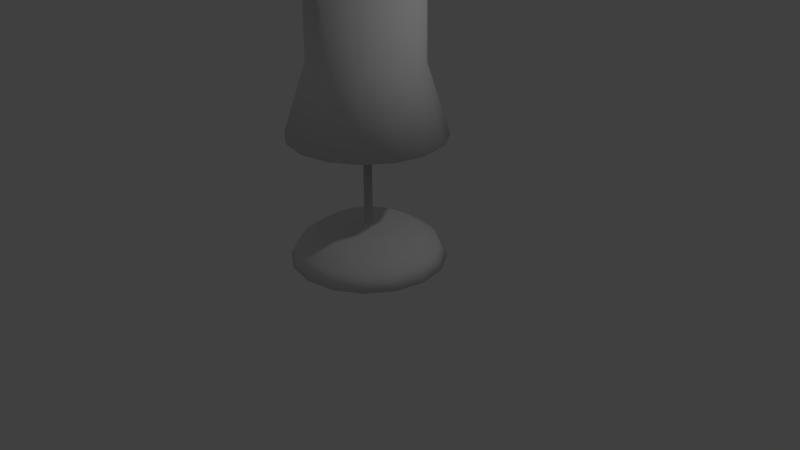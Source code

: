 # Source: DeskLight.blend  (saved by Blender 2.78.0; exported with 4.5.12 LTS)
import bpy
from mathutils import Matrix  # noqa: F401  (used for matrix-valued properties, if any)

bpy.ops.wm.read_factory_settings(use_empty=True)
scene = bpy.context.scene
scene.name = 'Scene'

# ---- collections
col_collection_1 = bpy.data.collections.new('Collection 1'); scene.collection.children.link(col_collection_1)

# ---- materials (node trees are filled in below, after node groups)
mat_lampmetal = bpy.data.materials.new('LampMetal')
mat_lampmetal.alpha_threshold = 0.0
mat_lampmetal.use_transparent_shadow = False
mat_lampmetal.roughness = 0.5
mat_lampshade = bpy.data.materials.new('LampShade')
mat_lampshade.alpha_threshold = 0.0
mat_lampshade.use_transparent_shadow = False
mat_lampshade.roughness = 0.5

# ---- material node trees

# ---- world
world_world = bpy.data.worlds.new('World'); scene.world = world_world
world_world.color = (0.05088, 0.05088, 0.05088)
world_world.use_sun_shadow = False
world_world.sun_shadow_jitter_overblur = 0.0
world_world.cycles.sampling_method = 'MANUAL'

# ---- cameras
cam_camera = bpy.data.cameras.new('Camera')
cam_camera.clip_end = 100.0
cam_camera.lens = 35.0
cam_camera.sensor_width = 32.0
cam_camera.sensor_height = 18.0
cam_camera.ortho_scale = 7.314
cam_camera.dof.focus_distance = 0.0
cam_camera.dof.aperture_fstop = 128.0

# ---- lights
light_lamp = bpy.data.lights.new('Lamp', 'POINT')
light_lamp.transmission_factor = 0.0
light_lamp.cutoff_distance = 30.0
light_lamp.energy = 100.0
light_lamp.shadow_buffer_clip_start = 1.001
light_lamp.shadow_soft_size = 0.1
light_lamp.shadow_maximum_resolution = 0.006
light_lamp.use_absolute_resolution = True

# ---- meshes
me_circle = bpy.data.meshes.new('Circle')
me_circle.from_pydata([(0.0, 1.0, 0.0), (-0.3827, 0.9239, 0.0), (-0.7071, 0.7071, 0.0), (-0.9239, 0.3827, 0.0), (-1.0, -4.371e-08, 0.0), (-0.9239, -0.3827, 0.0), (-0.7071, -0.7071, 0.0), (-0.3827, -0.9239, 0.0), (-1.51e-07, -1.0, 0.0), (0.3827, -0.9239, 0.0), (0.7071, -0.7071, 0.0), (0.9239, -0.3827, 0.0), (1.0, 1.192e-08, 0.0), (0.9239, 0.3827, 0.0), (0.7071, 0.7071, 0.0), (0.3827, 0.9239, 0.0), (-1.533e-08, 0.5884, 0.4), (-0.2252, 0.5436, 0.4), (-0.4161, 0.4161, 0.4), (-0.5436, 0.2252, 0.4), (-0.5884, -2.112e-08, 0.4), (-0.5436, -0.2252, 0.4), (-0.4161, -0.4161, 0.4), (-0.2252, -0.5436, 0.4), (-1.042e-07, -0.5884, 0.4), (0.2252, -0.5436, 0.4), (0.4161, -0.4161, 0.4), (0.5436, -0.2252, 0.4), (0.5884, 1.162e-08, 0.4), (0.5436, 0.2252, 0.4), (0.4161, 0.4161, 0.4), (0.2252, 0.5436, 0.4), (-0.8958, -3.728e-08, 0.2), (-0.8277, -0.3428, 0.2), (0.8958, 1.256e-08, 0.2), (0.8277, 0.3428, 0.2), (-0.6335, -0.6335, 0.2), (0.6335, 0.6335, 0.2), (-0.3428, -0.8277, 0.2), (0.3428, 0.8277, 0.2), (-1.353e-07, -0.8958, 0.2), (-6.557e-11, 0.8958, 0.2), (-0.3428, 0.8277, 0.2), (0.3428, -0.8277, 0.2), (-0.6335, 0.6335, 0.2), (0.6335, -0.6335, 0.2), (-0.8277, 0.3428, 0.2), (0.8277, -0.3428, 0.2), (0.02035, 0.04913, 0.4), (0.03761, 0.03761, 0.4), (0.04913, 0.02035, 0.4), (0.05318, 1.46e-08, 0.4), (0.04913, -0.02035, 0.4), (0.03761, -0.03761, 0.4), (0.02035, -0.04913, 0.4), (-5.434e-08, -0.05318, 0.4), (-0.02035, -0.04913, 0.4), (-0.03761, -0.03761, 0.4), (-0.04913, -0.02035, 0.4), (-0.05318, 1.165e-08, 0.4), (-0.04913, 0.02035, 0.4), (-0.03761, 0.03761, 0.4), (-0.02035, 0.04913, 0.4), (-4.631e-08, 0.05318, 0.4), (-3.725e-08, 0.0, 0.0), (-2.98e-08, 0.0, 0.0), (-5.96e-08, 0.0, 0.0), (-5.96e-08, 0.0, 0.0), (-5.96e-08, 1.118e-08, 0.0), (-5.96e-08, 0.0, 0.0), (-5.96e-08, 0.0, 0.0), (-2.98e-08, 0.0, 0.0), (-3.725e-08, 0.0, 0.0), (-2.98e-08, 0.0, 0.0), (-5.96e-08, 0.0, 0.0), (-5.96e-08, 0.0, 0.0), (0.0, 1.118e-08, 0.0), (-5.96e-08, 0.0, 0.0), (-5.96e-08, 0.0, 0.0), (-2.98e-08, 0.0, 0.0), (0.02035, 0.04913, 2.418), (0.03761, 0.03761, 2.418), (0.04913, 0.02035, 2.418), (0.05318, 1.46e-08, 2.418), (0.04913, -0.02035, 2.418), (0.03761, -0.03761, 2.418), (0.02035, -0.04913, 2.418), (-5.434e-08, -0.05318, 2.418), (-0.02035, -0.04913, 2.418), (-0.03761, -0.03761, 2.418), (-0.04913, -0.02035, 2.418), (-0.05318, 1.165e-08, 2.418), (-0.04913, 0.02035, 2.418), (-0.03761, 0.03761, 2.418), (-0.02035, 0.04913, 2.418), (-4.631e-08, 0.05318, 2.418), (-5.215e-08, 1.49e-08, 2.418), (-5.215e-08, 1.49e-08, 2.418), (-5.215e-08, 1.49e-08, 2.418), (-5.215e-08, 1.397e-08, 2.418), (-5.215e-08, 1.49e-08, 2.418), (-5.215e-08, 1.49e-08, 2.418), (-5.215e-08, 1.49e-08, 2.418), (-5.132e-08, 1.49e-08, 2.418), (-5.215e-08, 1.49e-08, 2.418), (-5.215e-08, 1.49e-08, 2.418), (-5.215e-08, 1.49e-08, 2.418), (-5.215e-08, 1.397e-08, 2.418), (-5.215e-08, 1.49e-08, 2.418), (-5.215e-08, 1.49e-08, 2.418), (-5.215e-08, 1.49e-08, 2.418), (-5.132e-08, 1.49e-08, 2.418), (2.534e-09, 0.9983, 1.643), (-0.3821, 0.9224, 1.643), (-0.7059, 0.7059, 1.643), (-0.9224, 0.3821, 1.643), (-0.9983, -3.843e-08, 1.643), (-0.9224, -0.3821, 1.643), (-0.7059, -0.7059, 1.643), (-0.3821, -0.9224, 1.643), (-1.482e-07, -0.9983, 1.643), (0.3821, -0.9224, 1.643), (0.7059, -0.7059, 1.643), (0.9224, -0.3821, 1.643), (0.9983, 1.711e-08, 1.643), (0.9224, 0.3821, 1.643), (0.7059, 0.7059, 1.643), (0.3821, 0.9224, 1.643), (-2.478e-08, 0.7018, 3.414), (-0.2686, 0.6484, 3.414), (-0.4962, 0.4962, 3.414), (-0.6484, 0.2686, 3.414), (-0.7018, -2.591e-08, 3.414), (-0.6484, -0.2686, 3.414), (-0.4962, -0.4962, 3.414), (-0.2686, -0.6484, 3.414), (-1.307e-07, -0.7018, 3.414), (0.2686, -0.6484, 3.414), (0.4962, -0.4962, 3.414), (0.6484, -0.2686, 3.414), (0.7018, 1.314e-08, 3.414), (0.6484, 0.2686, 3.414), (0.4962, 0.4962, 3.414), (0.2686, 0.6484, 3.414), (-0.6569, 0.2721, 2.528), (-0.711, -2.691e-08, 2.528), (0.6569, -0.2721, 2.528), (0.711, 1.265e-08, 2.528), (-0.6569, -0.2721, 2.528), (0.6569, 0.2721, 2.528), (-0.5028, -0.5028, 2.528), (0.5028, 0.5028, 2.528), (-0.2721, -0.6569, 2.528), (0.2721, 0.6569, 2.528), (-1.282e-07, -0.711, 2.528), (-2.088e-08, 0.711, 2.528), (-0.2721, 0.6569, 2.528), (0.2721, -0.6569, 2.528), (-0.5028, 0.5028, 2.528), (0.5028, -0.5028, 2.528), (-2.597e-09, 0.9359, 1.643), (-0.3581, 0.8646, 1.643), (-0.6618, 0.6618, 1.643), (-0.8646, 0.3581, 1.643), (-0.9359, -3.603e-08, 1.643), (-0.8646, -0.3581, 1.643), (-0.6618, -0.6618, 1.643), (-0.3581, -0.8646, 1.643), (-1.439e-07, -0.9359, 1.643), (0.3581, -0.8646, 1.643), (0.6618, -0.6618, 1.643), (0.8646, -0.3581, 1.643), (0.9359, 1.604e-08, 1.643), (0.8646, 0.3581, 1.643), (0.6618, 0.6618, 1.643), (0.3581, 0.8646, 1.643), (-2.82e-08, 0.6579, 3.414), (-0.2518, 0.6078, 3.414), (-0.4652, 0.4652, 3.414), (-0.6078, 0.2518, 3.414), (-0.6579, -2.429e-08, 3.414), (-0.6078, -0.2518, 3.414), (-0.4652, -0.4652, 3.414), (-0.2518, -0.6078, 3.414), (-1.275e-07, -0.6579, 3.414), (0.2518, -0.6078, 3.414), (0.4652, -0.4652, 3.414), (0.6078, -0.2518, 3.414), (0.6579, 1.232e-08, 3.414), (0.6078, 0.2518, 3.414), (0.4652, 0.4652, 3.414), (0.2518, 0.6078, 3.414), (-0.6158, 0.2551, 2.528), (-0.6665, -2.522e-08, 2.528), (0.6158, -0.2551, 2.528), (0.6665, 1.186e-08, 2.528), (-0.6158, -0.2551, 2.528), (0.6158, 0.2551, 2.528), (-0.4713, -0.4713, 2.528), (0.4713, 0.4713, 2.528), (-0.2551, -0.6158, 2.528), (0.2551, 0.6158, 2.528), (-1.252e-07, -0.6665, 2.528), (-2.455e-08, 0.6665, 2.528), (-0.2551, 0.6158, 2.528), (0.2551, -0.6158, 2.528), (-0.4713, 0.4713, 2.528), (0.4713, -0.4713, 2.528), (0.04503, 0.1087, 2.493), (0.08321, 0.08321, 2.493), (0.1087, 0.04503, 2.493), (0.1177, 1.537e-08, 2.493), (0.1087, -0.04503, 2.493), (0.08321, -0.08321, 2.493), (0.04503, -0.1087, 2.493), (-5.8e-08, -0.1177, 2.493), (-0.04503, -0.1087, 2.493), (-0.08321, -0.08321, 2.493), (-0.1087, -0.04503, 2.493), (-0.1177, 8.826e-09, 2.493), (-0.1087, 0.04503, 2.493), (-0.08321, 0.08321, 2.493), (-0.04503, 0.1087, 2.493), (-4.023e-08, 0.1177, 2.493), (0.07987, 0.1928, 2.674), (0.1476, 0.1476, 2.674), (0.1928, 0.07987, 2.674), (0.2087, 1.754e-08, 2.674), (0.1928, -0.07987, 2.674), (0.1476, -0.1476, 2.674), (0.07987, -0.1928, 2.674), (-6.382e-08, -0.2087, 2.674), (-0.07987, -0.1928, 2.674), (-0.1476, -0.1476, 2.674), (-0.1928, -0.07987, 2.674), (-0.2087, 5.928e-09, 2.674), (-0.1928, 0.07987, 2.674), (-0.1476, 0.1476, 2.674), (-0.07987, 0.1928, 2.674), (-3.23e-08, 0.2087, 2.674), (0.05193, 0.1254, 2.874), (0.09595, 0.09595, 2.874), (0.1254, 0.05193, 2.874), (0.1357, 1.368e-08, 2.874), (0.1254, -0.05193, 2.874), (0.09595, -0.09595, 2.874), (0.05193, -0.1254, 2.874), (-5.539e-08, -0.1357, 2.874), (-0.05193, -0.1254, 2.874), (-0.09595, -0.09595, 2.874), (-0.1254, -0.05193, 2.874), (-0.1357, 6.135e-09, 2.874), (-0.1254, 0.05193, 2.874), (-0.09595, 0.09595, 2.874), (-0.05193, 0.1254, 2.874), (-3.49e-08, 0.1357, 2.874), (0.01267, 0.03059, 2.946), (0.02341, 0.02341, 2.946), (0.03059, 0.01267, 2.946), (0.03311, 8.971e-09, 2.946), (0.03059, -0.01267, 2.946), (0.02341, -0.02341, 2.946), (0.01267, -0.03059, 2.946), (-4.21e-08, -0.03311, 2.946), (-0.01267, -0.03059, 2.946), (-0.02341, -0.02341, 2.946), (-0.03059, -0.01267, 2.946), (-0.03311, 7.13e-09, 2.946), (-0.03059, 0.01267, 2.946), (-0.02341, 0.02341, 2.946), (-0.01267, 0.03059, 2.946), (-3.71e-08, 0.03311, 2.946), (-3.725e-08, 7.451e-09, 2.946), (-3.725e-08, 7.451e-09, 2.946), (-3.725e-08, 7.451e-09, 2.946), (-3.725e-08, 7.451e-09, 2.946), (-3.725e-08, 7.451e-09, 2.946), (-3.725e-08, 7.451e-09, 2.946), (-3.725e-08, 7.451e-09, 2.946), (-3.771e-08, 7.451e-09, 2.946), (-3.725e-08, 7.451e-09, 2.946), (-3.725e-08, 7.451e-09, 2.946), (-3.725e-08, 7.451e-09, 2.946), (-3.725e-08, 7.451e-09, 2.946), (-3.725e-08, 7.451e-09, 2.946), (-3.725e-08, 7.451e-09, 2.946), (-3.725e-08, 7.451e-09, 2.946), (-3.771e-08, 7.451e-09, 2.946), (-0.05655, 0.05655, 0.4), (-0.03061, 0.07389, 0.4), (0.03061, 0.07389, 0.4), (0.05655, 0.05655, 0.4), (0.07389, 0.03061, 0.4), (0.07998, 4.667e-09, 0.4), (-0.07998, 2.171e-10, 0.4), (0.07389, -0.03061, 0.4), (0.03061, -0.07389, 0.4), (-0.05655, -0.05655, 0.4), (-0.07389, -0.03061, 0.4), (-0.07389, 0.03061, 0.4), (0.05655, -0.05655, 0.4), (-4.858e-08, 0.07998, 0.4), (-6.066e-08, -0.07998, 0.4), (-0.03061, -0.07389, 0.4)], [], [(33, 21, 20, 32), (35, 29, 28, 34), (36, 22, 21, 33), (37, 30, 29, 35), (38, 23, 22, 36), (39, 31, 30, 37), (40, 24, 23, 38), (42, 17, 16, 41), (41, 16, 31, 39), (43, 25, 24, 40), (44, 18, 17, 42), (45, 26, 25, 43), (46, 19, 18, 44), (47, 27, 26, 45), (32, 20, 19, 46), (34, 28, 27, 47), (12, 34, 47, 11), (4, 32, 46, 3), (11, 47, 45, 10), (3, 46, 44, 2), (10, 45, 43, 9), (2, 44, 42, 1), (9, 43, 40, 8), (0, 41, 39, 15), (1, 42, 41, 0), (8, 40, 38, 7), (15, 39, 37, 14), (7, 38, 36, 6), (14, 37, 35, 13), (6, 36, 33, 5), (13, 35, 34, 12), (5, 33, 32, 4), (293, 292, 50, 51), (290, 301, 63, 48), (294, 298, 58, 59), (301, 289, 62, 63), (295, 293, 51, 52), (303, 302, 55, 56), (299, 294, 59, 60), (291, 290, 48, 49), (300, 295, 52, 53), (297, 303, 56, 57), (288, 299, 60, 61), (296, 300, 53, 54), (292, 291, 49, 50), (289, 288, 61, 62), (298, 297, 57, 58), (302, 296, 54, 55), (5, 4, 68, 69), (13, 12, 76, 77), (6, 5, 69, 70), (14, 13, 77, 78), (7, 6, 70, 71), (15, 14, 78, 79), (8, 7, 71, 72), (1, 0, 64, 65), (0, 15, 79, 64), (9, 8, 72, 73), (2, 1, 65, 66), (10, 9, 73, 74), (3, 2, 66, 67), (11, 10, 74, 75), (4, 3, 67, 68), (12, 11, 75, 76), (58, 57, 89, 90), (59, 58, 90, 91), (61, 60, 92, 93), (60, 59, 91, 92), (52, 51, 83, 84), (49, 48, 80, 81), (54, 53, 85, 86), (51, 50, 82, 83), (62, 61, 93, 94), (56, 55, 87, 88), (53, 52, 84, 85), (48, 63, 95, 80), (55, 54, 86, 87), (63, 62, 94, 95), (57, 56, 88, 89), (50, 49, 81, 82), (88, 87, 103, 104), (83, 82, 98, 99), (90, 89, 105, 106), (85, 84, 100, 101), (92, 91, 107, 108), (87, 86, 102, 103), (94, 93, 109, 110), (89, 88, 104, 105), (80, 95, 111, 96), (91, 90, 106, 107), (95, 94, 110, 111), (93, 92, 108, 109), (82, 81, 97, 98), (86, 85, 101, 102), (81, 80, 96, 97), (84, 83, 99, 100), (145, 132, 131, 144), (147, 140, 139, 146), (148, 133, 132, 145), (149, 141, 140, 147), (150, 134, 133, 148), (151, 142, 141, 149), (152, 135, 134, 150), (153, 143, 142, 151), (154, 136, 135, 152), (156, 129, 128, 155), (155, 128, 143, 153), (157, 137, 136, 154), (158, 130, 129, 156), (159, 138, 137, 157), (144, 131, 130, 158), (146, 139, 138, 159), (123, 146, 159, 122), (115, 144, 158, 114), (122, 159, 157, 121), (114, 158, 156, 113), (121, 157, 154, 120), (112, 155, 153, 127), (113, 156, 155, 112), (120, 154, 152, 119), (127, 153, 151, 126), (119, 152, 150, 118), (126, 151, 149, 125), (118, 150, 148, 117), (125, 149, 147, 124), (117, 148, 145, 116), (124, 147, 146, 123), (116, 145, 144, 115), (193, 192, 179, 180), (195, 194, 187, 188), (196, 193, 180, 181), (197, 195, 188, 189), (198, 196, 181, 182), (199, 197, 189, 190), (200, 198, 182, 183), (201, 199, 190, 191), (202, 200, 183, 184), (204, 203, 176, 177), (203, 201, 191, 176), (205, 202, 184, 185), (206, 204, 177, 178), (207, 205, 185, 186), (192, 206, 178, 179), (194, 207, 186, 187), (171, 170, 207, 194), (163, 162, 206, 192), (170, 169, 205, 207), (162, 161, 204, 206), (169, 168, 202, 205), (160, 175, 201, 203), (161, 160, 203, 204), (168, 167, 200, 202), (175, 174, 199, 201), (167, 166, 198, 200), (174, 173, 197, 199), (166, 165, 196, 198), (173, 172, 195, 197), (165, 164, 193, 196), (172, 171, 194, 195), (164, 163, 192, 193), (143, 128, 176, 191), (130, 131, 179, 178), (118, 117, 165, 166), (131, 132, 180, 179), (119, 118, 166, 167), (132, 133, 181, 180), (120, 119, 167, 168), (133, 134, 182, 181), (121, 120, 168, 169), (134, 135, 183, 182), (122, 121, 169, 170), (135, 136, 184, 183), (123, 122, 170, 171), (136, 137, 185, 184), (124, 123, 171, 172), (137, 138, 186, 185), (125, 124, 172, 173), (138, 139, 187, 186), (126, 125, 173, 174), (113, 112, 160, 161), (139, 140, 188, 187), (127, 126, 174, 175), (114, 113, 161, 162), (140, 141, 189, 188), (112, 127, 175, 160), (115, 114, 162, 163), (141, 142, 190, 189), (128, 129, 177, 176), (116, 115, 163, 164), (142, 143, 191, 190), (129, 130, 178, 177), (117, 116, 164, 165), (87, 88, 216, 215), (82, 83, 211, 210), (89, 90, 218, 217), (84, 85, 213, 212), (91, 92, 220, 219), (86, 87, 215, 214), (93, 94, 222, 221), (88, 89, 217, 216), (95, 80, 208, 223), (90, 91, 219, 218), (94, 95, 223, 222), (92, 93, 221, 220), (81, 82, 210, 209), (85, 86, 214, 213), (80, 81, 209, 208), (83, 84, 212, 211), (221, 222, 238, 237), (216, 217, 233, 232), (223, 208, 224, 239), (218, 219, 235, 234), (222, 223, 239, 238), (220, 221, 237, 236), (209, 210, 226, 225), (213, 214, 230, 229), (208, 209, 225, 224), (211, 212, 228, 227), (215, 216, 232, 231), (210, 211, 227, 226), (217, 218, 234, 233), (212, 213, 229, 228), (219, 220, 236, 235), (214, 215, 231, 230), (226, 227, 243, 242), (233, 234, 250, 249), (228, 229, 245, 244), (235, 236, 252, 251), (230, 231, 247, 246), (237, 238, 254, 253), (232, 233, 249, 248), (239, 224, 240, 255), (234, 235, 251, 250), (238, 239, 255, 254), (236, 237, 253, 252), (225, 226, 242, 241), (229, 230, 246, 245), (224, 225, 241, 240), (227, 228, 244, 243), (231, 232, 248, 247), (252, 253, 269, 268), (241, 242, 258, 257), (245, 246, 262, 261), (240, 241, 257, 256), (243, 244, 260, 259), (247, 248, 264, 263), (242, 243, 259, 258), (249, 250, 266, 265), (244, 245, 261, 260), (251, 252, 268, 267), (246, 247, 263, 262), (253, 254, 270, 269), (248, 249, 265, 264), (255, 240, 256, 271), (250, 251, 267, 266), (254, 255, 271, 270), (269, 270, 286, 285), (264, 265, 281, 280), (271, 256, 272, 287), (266, 267, 283, 282), (270, 271, 287, 286), (268, 269, 285, 284), (257, 258, 274, 273), (261, 262, 278, 277), (256, 257, 273, 272), (259, 260, 276, 275), (263, 264, 280, 279), (258, 259, 275, 274), (265, 266, 282, 281), (260, 261, 277, 276), (267, 268, 284, 283), (262, 263, 279, 278), (24, 25, 296, 302), (21, 22, 297, 298), (17, 18, 288, 289), (29, 30, 291, 292), (25, 26, 300, 296), (18, 19, 299, 288), (22, 23, 303, 297), (26, 27, 295, 300), (30, 31, 290, 291), (19, 20, 294, 299), (23, 24, 302, 303), (27, 28, 293, 295), (16, 17, 289, 301), (20, 21, 298, 294), (31, 16, 301, 290), (28, 29, 292, 293)])
me_circle.polygons.foreach_set('use_smooth', [True] * 288)
me_circle.polygons.foreach_set('material_index', [0, 0, 0, 0, 0, 0, 0, 0, 0, 0, 0, 0, 0, 0, 0, 0, 0, 0, 0, 0, 0, 0, 0, 0, 0, 0, 0, 0, 0, 0, 0, 0, 0, 0, 0, 0, 0, 0, 0, 0, 0, 0, 0, 0, 0, 0, 0, 0, 0, 0, 0, 0, 0, 0, 0, 0, 0, 0, 0, 0, 0, 0, 0, 0, 0, 0, 0, 0, 0, 0, 0, 0, 0, 0, 0, 0, 0, 0, 0, 0, 0, 0, 0, 0, 0, 0, 0, 0, 0, 0, 0, 0, 0, 0, 0, 0, 1, 1, 1, 1, 1, 1, 1, 1, 1, 1, 1, 1, 1, 1, 1, 1, 1, 1, 1, 1, 1, 1, 1, 1, 1, 1, 1, 1, 1, 1, 1, 1, 1, 1, 1, 1, 1, 1, 1, 1, 1, 1, 1, 1, 1, 1, 1, 1, 1, 1, 1, 1, 1, 1, 1, 1, 1, 1, 1, 1, 1, 1, 1, 1, 1, 1, 1, 1, 1, 1, 1, 1, 1, 1, 1, 1, 1, 1, 1, 1, 1, 1, 1, 1, 1, 1, 1, 1, 1, 1, 1, 1, 1, 1, 1, 1, 0, 0, 0, 0, 0, 0, 0, 0, 0, 0, 0, 0, 0, 0, 0, 0, 0, 0, 0, 0, 0, 0, 0, 0, 0, 0, 0, 0, 0, 0, 0, 0, 0, 0, 0, 0, 0, 0, 0, 0, 0, 0, 0, 0, 0, 0, 0, 0, 0, 0, 0, 0, 0, 0, 0, 0, 0, 0, 0, 0, 0, 0, 0, 0, 0, 0, 0, 0, 0, 0, 0, 0, 0, 0, 0, 0, 0, 0, 0, 0, 0, 0, 0, 0, 0, 0, 0, 0, 0, 0, 0, 0, 0, 0, 0, 0])
_uv = me_circle.uv_layers.new(name='UVMap')
_uv.uv.foreach_set('vector', [0.0, 0.0, 0.0, 0.0, 0.0, 0.0, 0.0, 0.0, 0.0, 0.0, 0.0, 0.0, 0.0, 0.0, 0.0, 0.0, 0.0, 0.0, 0.0, 0.0, 0.0, 0.0, 0.0, 0.0, 0.0, 0.0, 0.0, 0.0, 0.0, 0.0, 0.0, 0.0, 0.0, 0.0, 0.0, 0.0, 0.0, 0.0, 0.0, 0.0, 0.0, 0.0, 0.0, 0.0, 0.0, 0.0, 0.0, 0.0, 0.0, 0.0, 0.0, 0.0, 0.0, 0.0, 0.0, 0.0, 0.0, 0.0, 0.0, 0.0, 0.0, 0.0, 0.0, 0.0, 0.0, 0.0, 0.0, 0.0, 0.0, 0.0, 0.0, 0.0, 0.0, 0.0, 0.0, 0.0, 0.0, 0.0, 0.0, 0.0, 0.0, 0.0, 0.0, 0.0, 0.0, 0.0, 0.0, 0.0, 0.0, 0.0, 0.0, 0.0, 0.0, 0.0, 0.0, 0.0, 0.0, 0.0, 0.0, 0.0, 0.0, 0.0, 0.0, 0.0, 0.0, 0.0, 0.0, 0.0, 0.0, 0.0, 0.0, 0.0, 0.0, 0.0, 0.0, 0.0, 0.0, 0.0, 0.0, 0.0, 0.0, 0.0, 0.0, 0.0, 0.0, 0.0, 0.0, 0.0, 0.0, 0.0, 0.0, 0.0, 0.0, 0.0, 0.0, 0.0, 0.0, 0.0, 0.0, 0.0, 0.0, 0.0, 0.0, 0.0, 0.0, 0.0, 0.0, 0.0, 0.0, 0.0, 0.0, 0.0, 0.0, 0.0, 0.0, 0.0, 0.0, 0.0, 0.0, 0.0, 0.0, 0.0, 0.0, 0.0, 0.0, 0.0, 0.0, 0.0, 0.0, 0.0, 0.0, 0.0, 0.0, 0.0, 0.0, 0.0, 0.0, 0.0, 0.0, 0.0, 0.0, 0.0, 0.0, 0.0, 0.0, 0.0, 0.0, 0.0, 0.0, 0.0, 0.0, 0.0, 0.0, 0.0, 0.0, 0.0, 0.0, 0.0, 0.0, 0.0, 0.0, 0.0, 0.0, 0.0, 0.0, 0.0, 0.0, 0.0, 0.0, 0.0, 0.0, 0.0, 0.0, 0.0, 0.0, 0.0, 0.0, 0.0, 0.0, 0.0, 0.0, 0.0, 0.0, 0.0, 0.0, 0.0, 0.0, 0.0, 0.0, 0.0, 0.0, 0.0, 0.0, 0.0, 0.0, 0.0, 0.0, 0.0, 0.0, 0.0, 0.0, 0.0, 0.0, 0.0, 0.0, 0.0, 0.0, 0.0, 0.0, 0.0, 0.0, 0.0, 0.0, 0.0, 0.0, 0.0, 0.0, 0.0, 0.0, 0.0, 0.0, 0.0, 0.0, 0.0, 0.0, 0.0, 0.0, 0.0, 0.0, 0.0, 0.0, 0.0, 0.0, 0.0, 0.0, 0.0, 0.0, 0.0, 0.0, 0.0, 0.0, 0.0, 0.0, 0.0, 0.0, 0.0, 0.0, 0.0, 0.0, 0.0, 0.0, 0.0, 0.0, 0.0, 0.0, 0.0, 0.0, 0.0, 0.0, 0.0, 0.0, 0.0, 0.0, 0.0, 0.0, 0.0, 0.0, 0.0, 0.0, 0.0, 0.0, 0.0, 0.0, 0.0, 0.0, 0.0, 0.0, 0.0, 0.0, 0.0, 0.0, 0.0, 0.0, 0.0, 0.0, 0.0, 0.0, 0.0, 0.0, 0.0, 0.0, 0.0, 0.0, 0.0, 0.0, 0.0, 0.0, 0.0, 0.0, 0.0, 0.0, 0.0, 0.0, 0.0, 0.0, 0.0, 0.0, 0.0, 0.0, 0.0, 0.0, 0.0, 0.0, 0.0, 0.0, 0.0, 0.0, 0.0, 0.0, 0.0, 0.0, 0.0, 0.0, 0.0, 0.0, 0.0, 0.0, 0.0, 0.0, 0.0, 0.0, 0.0, 0.0, 0.0, 0.0, 0.0, 0.0, 0.0, 0.0, 0.0, 0.0, 0.0, 0.0, 0.0, 0.0, 0.0, 0.0, 0.0, 0.0, 0.0, 0.0, 0.0, 0.0, 0.0, 0.0, 0.0, 0.0, 0.0, 0.0, 0.0, 0.0, 0.0, 0.0, 0.0, 0.0, 0.0, 0.0, 0.0, 0.0, 0.0, 0.0, 0.0, 0.0, 0.0, 0.0, 0.0, 0.0, 0.0, 0.0, 0.0, 0.0, 0.0, 0.0, 0.0, 0.0, 0.0, 0.0, 0.0, 0.0, 0.0, 0.0, 0.0, 0.0, 0.0, 0.0, 0.0, 0.0, 0.0, 0.0, 0.0, 0.0, 0.0, 0.0, 0.0, 0.0, 0.0, 0.0, 0.0, 0.0, 0.0, 0.0, 0.0, 0.0, 0.0, 0.0, 0.0, 0.0, 0.0, 0.0, 0.0, 0.0, 0.0, 0.0, 0.0, 0.0, 0.0, 0.0, 0.0, 0.0, 0.0, 0.0, 0.0, 0.0, 0.0, 0.0, 0.0, 0.0, 0.0, 0.0, 0.0, 0.0, 0.0, 0.0, 0.0, 0.0, 0.0, 0.0, 0.0, 0.0, 0.0, 0.0, 0.0, 0.0, 0.0, 0.0, 0.0, 0.0, 0.0, 0.0, 0.0, 0.0, 0.0, 0.0, 0.0, 0.0, 0.0, 0.0, 0.0, 0.0, 0.0, 0.0, 0.0, 0.0, 0.0, 0.0, 0.0, 0.0, 0.0, 0.0, 0.0, 0.0, 0.0, 0.0, 0.0, 0.0, 0.0, 0.0, 0.0, 0.0, 0.0, 0.0, 0.0, 0.0, 0.0, 0.0, 0.0, 0.0, 0.0, 0.0, 0.0, 0.0, 0.0, 0.0, 0.0, 0.0, 0.0, 0.0, 0.0, 0.0, 0.0, 0.0, 0.0, 0.0, 0.0, 0.0, 0.0, 0.0, 0.0, 0.0, 0.0, 0.0, 0.0, 0.0, 0.0, 0.0, 0.0, 0.0, 0.0, 0.0, 0.0, 0.0, 0.0, 0.0, 0.0, 0.0, 0.0, 0.0, 0.0, 0.0, 0.0, 0.0, 0.0, 0.0, 0.0, 0.0, 0.0, 0.0, 0.0, 0.0, 0.0, 0.0, 0.0, 0.0, 0.0, 0.0, 0.0, 0.0, 0.0, 0.0, 0.0, 0.0, 0.0, 0.0, 0.0, 0.0, 0.0, 0.0, 0.0, 0.0, 0.0, 0.0, 0.0, 0.0, 0.0, 0.0, 0.0, 0.0, 0.0, 0.0, 0.0, 0.0, 0.0, 0.0, 0.0, 0.0, 0.0, 0.0, 0.0, 0.0, 0.0, 0.0, 0.0, 0.0, 0.0, 0.0, 0.0, 0.0, 0.0, 0.0, 0.0, 0.0, 0.0, 0.0, 0.0, 0.0, 0.0, 0.0, 0.0, 0.0, 0.0, 0.0, 0.0, 0.0, 0.0, 0.0, 0.0, 0.0, 0.0, 0.0, 0.0, 0.0, 0.0, 0.0, 0.0, 0.0, 0.0, 0.0, 0.0, 0.0, 0.0, 0.0, 0.0, 0.0, 0.0, 0.0, 0.0, 0.0, 0.0, 0.0, 0.0, 0.0, 0.0, 0.0, 0.0, 0.0, 0.0, 0.0, 0.0, 0.0, 0.0, 0.0, 0.0, 0.0, 0.0, 0.0, 0.0, 0.0, 0.0, 0.0, 0.0, 0.0, 0.0, 0.0, 0.0, 0.0, 0.0, 0.0, 0.0, 0.0, 0.0, 0.0, 0.0, 0.0, 0.0, 0.0, 0.0, 0.0, 0.0, 0.0, 0.0, 0.0, 0.0, 0.0, 0.0, 0.0, 0.0, 0.0, 0.0, 0.0, 0.0, 0.0, 0.0, 0.0, 0.0, 0.0, 0.0, 0.0, 0.0, 0.0, 0.0, 0.0, 0.0, 0.0, 0.0, 0.0, 0.0, 0.0, 0.0, 0.0, 0.0, 0.0, 0.0, 0.0, 0.0, 0.0, 0.0, 0.0, 0.0, 0.0, 0.0, 0.0, 0.0, 0.0, 0.0, 0.0, 0.0, 0.0, 0.0, 0.1766, 0.2248, 0.2209, 0.3797, 0.176, 0.3934, 0.1283, 0.2422, 0.6064, 0.1797, 0.5899, 0.3425, 0.5435, 0.339, 0.5516, 0.1751, 0.2271, 0.2096, 0.2661, 0.3675, 0.2209, 0.3797, 0.1766, 0.2248, 0.6606, 0.1872, 0.6359, 0.3484, 0.5899, 0.3425, 0.6064, 0.1797, 0.2793, 0.1969, 0.3117, 0.3572, 0.2661, 0.3675, 0.2271, 0.2096, 0.714, 0.1978, 0.6816, 0.3565, 0.6359, 0.3484, 0.6606, 0.1872, 0.3326, 0.1868, 0.3577, 0.3489, 0.3117, 0.3572, 0.2793, 0.1969, 0.7661, 0.2114, 0.7267, 0.3668, 0.6816, 0.3565, 0.714, 0.1978, 0.3868, 0.1795, 0.4039, 0.3429, 0.3577, 0.3489, 0.3326, 0.1868, 0.8643, 0.2465, 0.815, 0.3929, 0.7712, 0.379, 0.8164, 0.2277, 0.8164, 0.2277, 0.7712, 0.379, 0.7267, 0.3668, 0.7661, 0.2114, 0.4415, 0.175, 0.4504, 0.3392, 0.4039, 0.3429, 0.3868, 0.1795, 0.909, 0.2674, 0.8582, 0.408, 0.815, 0.3929, 0.8643, 0.2465, 0.4966, 0.1736, 0.497, 0.3379, 0.4504, 0.3392, 0.4415, 0.175, 0.1283, 0.2422, 0.176, 0.3934, 0.1307, 0.408, 0.08308, 0.2616, 0.5516, 0.1751, 0.5435, 0.339, 0.497, 0.3379, 0.4966, 0.1736, 0.5595, 0.001605, 0.5516, 0.1751, 0.4966, 0.1736, 0.4944, 0.0001257, 0.05635, 0.09727, 0.1283, 0.2422, 0.08308, 0.2616, 0.0001257, 0.1286, 0.4944, 0.0001257, 0.4966, 0.1736, 0.4415, 0.175, 0.4294, 0.002401, 0.9999, 0.1311, 0.909, 0.2674, 0.8643, 0.2465, 0.9407, 0.09659, 0.4294, 0.002401, 0.4415, 0.175, 0.3868, 0.1795, 0.3649, 0.00842, 0.8797, 0.06899, 0.8164, 0.2277, 0.7661, 0.2114, 0.8171, 0.04677, 0.9407, 0.09659, 0.8643, 0.2465, 0.8164, 0.2277, 0.8797, 0.06899, 0.3649, 0.00842, 0.3868, 0.1795, 0.3326, 0.1868, 0.3009, 0.0182, 0.8171, 0.04677, 0.7661, 0.2114, 0.714, 0.1978, 0.7536, 0.02926, 0.3009, 0.0182, 0.3326, 0.1868, 0.2793, 0.1969, 0.2377, 0.03181, 0.7536, 0.02926, 0.714, 0.1978, 0.6606, 0.1872, 0.6893, 0.01605, 0.2377, 0.03181, 0.2793, 0.1969, 0.2271, 0.2096, 0.1756, 0.04936, 0.6893, 0.01605, 0.6606, 0.1872, 0.6064, 0.1797, 0.6245, 0.006883, 0.1756, 0.04936, 0.2271, 0.2096, 0.1766, 0.2248, 0.1151, 0.07107, 0.6245, 0.006883, 0.6064, 0.1797, 0.5516, 0.1751, 0.5595, 0.001605, 0.1151, 0.07107, 0.1766, 0.2248, 0.1283, 0.2422, 0.05635, 0.09727, 0.1641, 0.5855, 0.1204, 0.5728, 0.1487, 0.4168, 0.1949, 0.4232, 0.5678, 0.6232, 0.5159, 0.6262, 0.5135, 0.4541, 0.559, 0.4523, 0.2105, 0.597, 0.1641, 0.5855, 0.1949, 0.4232, 0.2403, 0.4308, 0.6191, 0.6179, 0.5678, 0.6232, 0.559, 0.4523, 0.6041, 0.4489, 0.259, 0.607, 0.2105, 0.597, 0.2403, 0.4308, 0.2857, 0.4382, 0.6694, 0.6101, 0.6191, 0.6179, 0.6041, 0.4489, 0.649, 0.444, 0.309, 0.615, 0.259, 0.607, 0.2857, 0.4382, 0.3312, 0.4444, 0.7181, 0.6, 0.6694, 0.6101, 0.649, 0.444, 0.6933, 0.438, 0.36, 0.6211, 0.309, 0.615, 0.3312, 0.4444, 0.3767, 0.4493, 0.8082, 0.5734, 0.7647, 0.5877, 0.737, 0.4312, 0.7795, 0.425, 0.7647, 0.5877, 0.7181, 0.6, 0.6933, 0.438, 0.737, 0.4312, 0.4117, 0.6251, 0.36, 0.6211, 0.3767, 0.4493, 0.4223, 0.4526, 0.8487, 0.5575, 0.8082, 0.5734, 0.7795, 0.425, 0.8199, 0.4228, 0.4638, 0.6268, 0.4117, 0.6251, 0.4223, 0.4526, 0.468, 0.4542, 0.1204, 0.5728, 0.07997, 0.5588, 0.1034, 0.4157, 0.1487, 0.4168, 0.5159, 0.6262, 0.4638, 0.6268, 0.468, 0.4542, 0.5135, 0.4541, 0.5193, 0.8039, 0.458, 0.804, 0.4638, 0.6268, 0.5159, 0.6262, 0.05201, 0.7101, 0.006622, 0.6782, 0.07997, 0.5588, 0.1204, 0.5728, 0.458, 0.804, 0.3969, 0.8008, 0.4117, 0.6251, 0.4638, 0.6268, 0.9339, 0.6825, 0.8829, 0.72, 0.8082, 0.5734, 0.8487, 0.5575, 0.3969, 0.8008, 0.3364, 0.7946, 0.36, 0.6211, 0.4117, 0.6251, 0.8249, 0.7478, 0.7649, 0.7681, 0.7181, 0.6, 0.7647, 0.5877, 0.8829, 0.72, 0.8249, 0.7478, 0.7647, 0.5877, 0.8082, 0.5734, 0.3364, 0.7946, 0.2766, 0.7851, 0.309, 0.615, 0.36, 0.6211, 0.7649, 0.7681, 0.7039, 0.7832, 0.6694, 0.6101, 0.7181, 0.6, 0.2766, 0.7851, 0.2177, 0.7722, 0.259, 0.607, 0.309, 0.615, 0.7039, 0.7832, 0.6425, 0.7938, 0.6191, 0.6179, 0.6694, 0.6101, 0.2177, 0.7722, 0.1601, 0.7558, 0.2105, 0.597, 0.259, 0.607, 0.6425, 0.7938, 0.5809, 0.8006, 0.5678, 0.6232, 0.6191, 0.6179, 0.1601, 0.7558, 0.1044, 0.7354, 0.1641, 0.5855, 0.2105, 0.597, 0.5809, 0.8006, 0.5193, 0.8039, 0.5159, 0.6262, 0.5678, 0.6232, 0.1044, 0.7354, 0.05201, 0.7101, 0.1204, 0.5728, 0.1641, 0.5855, 0.6924, 0.431, 0.7361, 0.4243, 0.737, 0.4312, 0.6933, 0.438, 0.102, 0.4083, 0.1494, 0.4092, 0.1487, 0.4168, 0.1034, 0.4157, 0.2152, 0.7816, 0.157, 0.7649, 0.1601, 0.7558, 0.2177, 0.7722, 0.1494, 0.4092, 0.1961, 0.4159, 0.1949, 0.4232, 0.1487, 0.4168, 0.2747, 0.7946, 0.2152, 0.7816, 0.2177, 0.7722, 0.2766, 0.7851, 0.1961, 0.4159, 0.2417, 0.4236, 0.2403, 0.4308, 0.1949, 0.4232, 0.335, 0.8042, 0.2747, 0.7946, 0.2766, 0.7851, 0.3364, 0.7946, 0.2417, 0.4236, 0.2869, 0.431, 0.2857, 0.4382, 0.2403, 0.4308, 0.396, 0.8106, 0.335, 0.8042, 0.3364, 0.7946, 0.3969, 0.8008, 0.2869, 0.431, 0.3322, 0.4373, 0.3312, 0.4444, 0.2857, 0.4382, 0.4576, 0.8138, 0.396, 0.8106, 0.3969, 0.8008, 0.458, 0.804, 0.3322, 0.4373, 0.3775, 0.4421, 0.3767, 0.4493, 0.3312, 0.4444, 0.5194, 0.8138, 0.4576, 0.8138, 0.458, 0.804, 0.5193, 0.8039, 0.3775, 0.4421, 0.4229, 0.4454, 0.4223, 0.4526, 0.3767, 0.4493, 0.5815, 0.8105, 0.5194, 0.8138, 0.5193, 0.8039, 0.5809, 0.8006, 0.4229, 0.4454, 0.4682, 0.447, 0.468, 0.4542, 0.4223, 0.4526, 0.6437, 0.8037, 0.5815, 0.8105, 0.5809, 0.8006, 0.6425, 0.7938, 0.4682, 0.447, 0.5135, 0.4469, 0.5135, 0.4541, 0.468, 0.4542, 0.7058, 0.793, 0.6437, 0.8037, 0.6425, 0.7938, 0.7039, 0.7832, 0.8883, 0.7291, 0.8287, 0.7574, 0.8249, 0.7478, 0.8829, 0.72, 0.5135, 0.4469, 0.5587, 0.4451, 0.559, 0.4523, 0.5135, 0.4541, 0.7676, 0.778, 0.7058, 0.793, 0.7039, 0.7832, 0.7649, 0.7681, 0.9418, 0.6897, 0.8883, 0.7291, 0.8829, 0.72, 0.9339, 0.6825, 0.5587, 0.4451, 0.6036, 0.4418, 0.6041, 0.4489, 0.559, 0.4523, 0.8287, 0.7574, 0.7676, 0.778, 0.7649, 0.7681, 0.8249, 0.7478, 0.04722, 0.7181, 0.0001257, 0.6844, 0.006622, 0.6782, 0.05201, 0.7101, 0.6036, 0.4418, 0.6482, 0.437, 0.649, 0.444, 0.6041, 0.4489, 0.7361, 0.4243, 0.7789, 0.4183, 0.7795, 0.425, 0.737, 0.4312, 0.1006, 0.7441, 0.04722, 0.7181, 0.05201, 0.7101, 0.1044, 0.7354, 0.6482, 0.437, 0.6924, 0.431, 0.6933, 0.438, 0.649, 0.444, 0.7789, 0.4183, 0.8208, 0.4165, 0.8199, 0.4228, 0.7795, 0.425, 0.157, 0.7649, 0.1006, 0.7441, 0.1044, 0.7354, 0.1601, 0.7558, 0.0, 0.0, 0.0, 0.0, 0.0, 0.0, 0.0, 0.0, 0.0, 0.0, 0.0, 0.0, 0.0, 0.0, 0.0, 0.0, 0.0, 0.0, 0.0, 0.0, 0.0, 0.0, 0.0, 0.0, 0.0, 0.0, 0.0, 0.0, 0.0, 0.0, 0.0, 0.0, 0.0, 0.0, 0.0, 0.0, 0.0, 0.0, 0.0, 0.0, 0.0, 0.0, 0.0, 0.0, 0.0, 0.0, 0.0, 0.0, 0.0, 0.0, 0.0, 0.0, 0.0, 0.0, 0.0, 0.0, 0.0, 0.0, 0.0, 0.0, 0.0, 0.0, 0.0, 0.0, 0.0, 0.0, 0.0, 0.0, 0.0, 0.0, 0.0, 0.0, 0.0, 0.0, 0.0, 0.0, 0.0, 0.0, 0.0, 0.0, 0.0, 0.0, 0.0, 0.0, 0.0, 0.0, 0.0, 0.0, 0.0, 0.0, 0.0, 0.0, 0.0, 0.0, 0.0, 0.0, 0.0, 0.0, 0.0, 0.0, 0.0, 0.0, 0.0, 0.0, 0.0, 0.0, 0.0, 0.0, 0.0, 0.0, 0.0, 0.0, 0.0, 0.0, 0.0, 0.0, 0.0, 0.0, 0.0, 0.0, 0.0, 0.0, 0.0, 0.0, 0.0, 0.0, 0.0, 0.0, 0.0, 0.0, 0.0, 0.0, 0.0, 0.0, 0.0, 0.0, 0.0, 0.0, 0.0, 0.0, 0.0, 0.0, 0.0, 0.0, 0.0, 0.0, 0.0, 0.0, 0.0, 0.0, 0.0, 0.0, 0.0, 0.0, 0.0, 0.0, 0.0, 0.0, 0.0, 0.0, 0.0, 0.0, 0.0, 0.0, 0.0, 0.0, 0.0, 0.0, 0.0, 0.0, 0.0, 0.0, 0.0, 0.0, 0.0, 0.0, 0.0, 0.0, 0.0, 0.0, 0.0, 0.0, 0.0, 0.0, 0.0, 0.0, 0.0, 0.0, 0.0, 0.0, 0.0, 0.0, 0.0, 0.0, 0.0, 0.0, 0.0, 0.0, 0.0, 0.0, 0.0, 0.0, 0.0, 0.0, 0.0, 0.0, 0.0, 0.0, 0.0, 0.0, 0.0, 0.0, 0.0, 0.0, 0.0, 0.0, 0.0, 0.0, 0.0, 0.0, 0.0, 0.0, 0.0, 0.0, 0.0, 0.0, 0.0, 0.0, 0.0, 0.0, 0.0, 0.0, 0.0, 0.0, 0.0, 0.0, 0.0, 0.0, 0.0, 0.0, 0.0, 0.0, 0.0, 0.0, 0.0, 0.0, 0.0, 0.0, 0.0, 0.0, 0.0, 0.0, 0.0, 0.0, 0.0, 0.0, 0.0, 0.0, 0.0, 0.0, 0.0, 0.0, 0.0, 0.0, 0.0, 0.0, 0.0, 0.0, 0.0, 0.0, 0.0, 0.0, 0.0, 0.0, 0.0, 0.0, 0.0, 0.0, 0.0, 0.0, 0.0, 0.0, 0.0, 0.0, 0.0, 0.0, 0.0, 0.0, 0.0, 0.0, 0.0, 0.0, 0.0, 0.0, 0.0, 0.0, 0.0, 0.0, 0.0, 0.0, 0.0, 0.0, 0.0, 0.0, 0.0, 0.0, 0.0, 0.0, 0.0, 0.0, 0.0, 0.0, 0.0, 0.0, 0.0, 0.0, 0.0, 0.0, 0.0, 0.0, 0.0, 0.0, 0.0, 0.0, 0.0, 0.0, 0.0, 0.0, 0.0, 0.0, 0.0, 0.0, 0.0, 0.0, 0.0, 0.0, 0.0, 0.0, 0.0, 0.0, 0.0, 0.0, 0.0, 0.0, 0.0, 0.0, 0.0, 0.0, 0.0, 0.0, 0.0, 0.0, 0.0, 0.0, 0.0, 0.0, 0.0, 0.0, 0.0, 0.0, 0.0, 0.0, 0.0, 0.0, 0.0, 0.0, 0.0, 0.0, 0.0, 0.0, 0.0, 0.0, 0.0, 0.0, 0.0, 0.0, 0.0, 0.0, 0.0, 0.0, 0.0, 0.0, 0.0, 0.0, 0.0, 0.0, 0.0, 0.0, 0.0, 0.0, 0.0, 0.0, 0.0, 0.0, 0.0, 0.0, 0.0, 0.0, 0.0, 0.0, 0.0, 0.0, 0.0, 0.0, 0.0, 0.0, 0.0, 0.0, 0.0, 0.0, 0.0, 0.0, 0.0, 0.0, 0.0, 0.0, 0.0, 0.0, 0.0, 0.0, 0.0, 0.0, 0.0, 0.0, 0.0, 0.0, 0.0, 0.0, 0.0, 0.0, 0.0, 0.0, 0.0, 0.0, 0.0, 0.0, 0.0, 0.0, 0.0, 0.0, 0.0, 0.0, 0.0, 0.0, 0.0, 0.0, 0.0, 0.0, 0.0, 0.0, 0.0, 0.0, 0.0, 0.0, 0.0, 0.0, 0.0, 0.0, 0.0, 0.0, 0.0, 0.0, 0.0, 0.0, 0.0, 0.0, 0.0, 0.0, 0.0, 0.0, 0.0, 0.0, 0.0, 0.0, 0.0, 0.0, 0.0, 0.0, 0.0, 0.0, 0.0, 0.0, 0.0, 0.0, 0.0, 0.0, 0.0, 0.0, 0.0, 0.0, 0.0, 0.0, 0.0, 0.0, 0.0, 0.0, 0.0, 0.0, 0.0, 0.0, 0.0, 0.0, 0.0, 0.0, 0.0, 0.0, 0.0, 0.0, 0.0, 0.0, 0.0, 0.0, 0.0, 0.0, 0.0, 0.0, 0.0, 0.0, 0.0, 0.0, 0.0, 0.0, 0.0, 0.0, 0.0, 0.0, 0.0, 0.0, 0.0, 0.0, 0.0, 0.0, 0.0, 0.0, 0.0, 0.0, 0.0, 0.0, 0.0, 0.0, 0.0, 0.0, 0.0, 0.0, 0.0, 0.0, 0.0, 0.0, 0.0, 0.0, 0.0, 0.0, 0.0, 0.0, 0.0, 0.0, 0.0, 0.0, 0.0, 0.0, 0.0, 0.0, 0.0, 0.0, 0.0, 0.0, 0.0, 0.0, 0.0, 0.0, 0.0, 0.0, 0.0, 0.0, 0.0, 0.0, 0.0, 0.0, 0.0, 0.0, 0.0, 0.0, 0.0, 0.0, 0.0, 0.0, 0.0, 0.0, 0.0, 0.0, 0.0, 0.0, 0.0, 0.0, 0.0, 0.0, 0.0, 0.0, 0.0, 0.0, 0.0, 0.0, 0.0, 0.0, 0.0, 0.0, 0.0, 0.0, 0.0, 0.0, 0.0, 0.0, 0.0, 0.0, 0.0, 0.0, 0.0, 0.0, 0.0, 0.0, 0.0, 0.0, 0.0, 0.0, 0.0, 0.0, 0.0, 0.0, 0.0, 0.0, 0.0, 0.0, 0.0, 0.0, 0.0, 0.0, 0.0, 0.0, 0.0, 0.0, 0.0, 0.0, 0.0, 0.0, 0.0, 0.0, 0.0, 0.0, 0.0, 0.0, 0.0, 0.0, 0.0, 0.0, 0.0, 0.0, 0.0, 0.0, 0.0, 0.0, 0.0, 0.0, 0.0, 0.0, 0.0, 0.0, 0.0, 0.0, 0.0, 0.0, 0.0, 0.0, 0.0, 0.0, 0.0, 0.0, 0.0, 0.0, 0.0, 0.0, 0.0, 0.0, 0.0, 0.0, 0.0, 0.0, 0.0, 0.0, 0.0, 0.0, 0.0, 0.0, 0.0, 0.0, 0.0, 0.0, 0.0, 0.0, 0.0, 0.0, 0.0, 0.0, 0.0, 0.0, 0.0, 0.0, 0.0, 0.0, 0.0, 0.0, 0.0, 0.0, 0.0, 0.0, 0.0, 0.0, 0.0, 0.0, 0.0, 0.0, 0.0, 0.0, 0.0, 0.0, 0.0, 0.0, 0.0, 0.0, 0.0, 0.0, 0.0, 0.0, 0.0, 0.0, 0.0, 0.0, 0.0, 0.0, 0.0, 0.0, 0.0, 0.0, 0.0, 0.0, 0.0, 0.0, 0.0, 0.0, 0.0, 0.0, 0.0, 0.0, 0.0, 0.0, 0.0, 0.0, 0.0, 0.0, 0.0, 0.0, 0.0, 0.0, 0.0, 0.0, 0.0, 0.0, 0.0, 0.0])
me_circle.materials.append(mat_lampmetal)
me_circle.materials.append(mat_lampshade)
me_circle.materials.append(None)
me_circle.use_remesh_preserve_volume = False
me_circle.use_remesh_preserve_attributes = False
me_circle.use_mirror_vertex_groups = False
me_circle.update()

# ---- objects
ob_circle = bpy.data.objects.new('Circle', me_circle)
ob_lamp = bpy.data.objects.new('Lamp', light_lamp)
ob_camera = bpy.data.objects.new('Camera', cam_camera)

# ---- transforms, parenting, visibility, modifiers, constraints
ob_circle.location = (0.0, 0.0, 0.0)
ob_circle.lineart.crease_threshold = 0.0
ob_lamp.location = (4.076, 1.005, 5.904)
ob_lamp.rotation_euler = (0.6503, 0.05522, 1.866)
ob_lamp.lock_rotations_4d = False
ob_lamp.empty_display_type = 'ARROWS'
ob_lamp.color = (0.0, 0.0, 0.0, 0.0)
ob_lamp.lineart.crease_threshold = 0.0
ob_camera.location = (7.481, -6.508, 5.344)
ob_camera.rotation_euler = (1.109, 0.0, 0.8149)
ob_camera.lock_rotations_4d = False
ob_camera.empty_display_type = 'ARROWS'
ob_camera.color = (0.0, 0.0, 0.0, 0.0)
ob_camera.display_type = 'WIRE'
ob_camera.lineart.crease_threshold = 0.0

# ---- collection membership
col_collection_1.objects.link(ob_circle)
col_collection_1.objects.link(ob_lamp)
col_collection_1.objects.link(ob_camera)

# ---- scene / render settings (as saved in the file)
scene.camera = ob_camera
scene.frame_start = 1; scene.frame_end = 250; scene.frame_set(1)
scene.render.engine = 'BLENDER_EEVEE_NEXT'
scene.render.resolution_percentage = 50
scene.render.dither_intensity = 0.0
scene.cycles.use_denoising = False
scene.cycles.samples = 128
scene.cycles.sampling_pattern = 'TABULATED_SOBOL'
scene.cycles.light_sampling_threshold = 0.0
scene.cycles.use_adaptive_sampling = False
scene.cycles.use_light_tree = False
scene.cycles.blur_glossy = 0.0
scene.cycles.sample_clamp_indirect = 0.0
scene.view_settings.view_transform = 'Standard'
bpy.context.view_layer.update()
